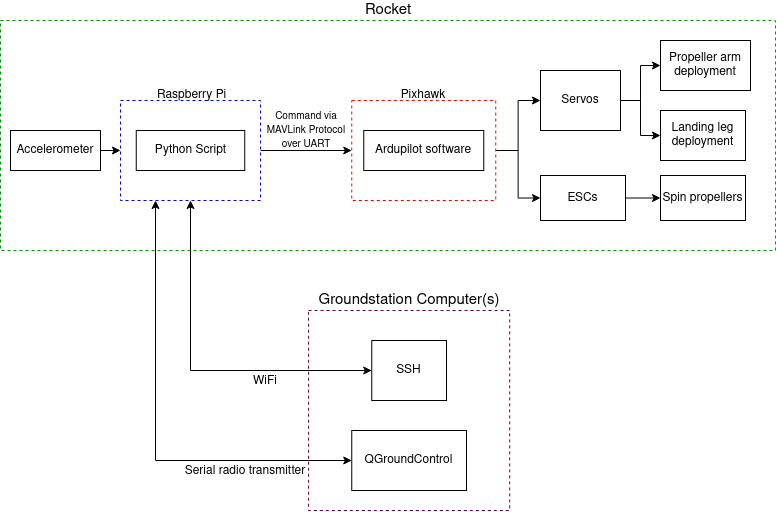

The diagram above was exported from draw.io. Its source (the exported page's mxGraphModel, read from the mxfile embedded in the PNG):
<mxGraphModel dx="1511" dy="688" grid="1" gridSize="10" guides="1" tooltips="1" connect="1" arrows="1" fold="1" page="1" pageScale="1" pageWidth="850" pageHeight="1100" math="0" shadow="0">
  <root>
    <mxCell id="0" />
    <mxCell id="1" parent="0" />
    <mxCell id="vrJlP2XrO-RkDKj-BPVZ-55" value="" style="rounded=0;whiteSpace=wrap;html=1;dashed=1;strokeColor=#009900;" vertex="1" parent="1">
      <mxGeometry x="35" y="90" width="775" height="230" as="geometry" />
    </mxCell>
    <mxCell id="vrJlP2XrO-RkDKj-BPVZ-41" style="edgeStyle=orthogonalEdgeStyle;rounded=0;orthogonalLoop=1;jettySize=auto;html=1;exitX=1;exitY=0.5;exitDx=0;exitDy=0;entryX=0;entryY=0.5;entryDx=0;entryDy=0;" edge="1" parent="1" source="vrJlP2XrO-RkDKj-BPVZ-20" target="vrJlP2XrO-RkDKj-BPVZ-30">
      <mxGeometry relative="1" as="geometry" />
    </mxCell>
    <mxCell id="vrJlP2XrO-RkDKj-BPVZ-42" style="edgeStyle=orthogonalEdgeStyle;rounded=0;orthogonalLoop=1;jettySize=auto;html=1;exitX=1;exitY=0.5;exitDx=0;exitDy=0;entryX=0;entryY=0.5;entryDx=0;entryDy=0;" edge="1" parent="1" source="vrJlP2XrO-RkDKj-BPVZ-20" target="vrJlP2XrO-RkDKj-BPVZ-22">
      <mxGeometry relative="1" as="geometry" />
    </mxCell>
    <mxCell id="vrJlP2XrO-RkDKj-BPVZ-20" value="" style="rounded=0;whiteSpace=wrap;html=1;dashed=1;strokeColor=#FF0000;" vertex="1" parent="1">
      <mxGeometry x="386.26" y="170" width="144" height="100" as="geometry" />
    </mxCell>
    <mxCell id="vrJlP2XrO-RkDKj-BPVZ-40" style="edgeStyle=orthogonalEdgeStyle;rounded=0;orthogonalLoop=1;jettySize=auto;html=1;exitX=1;exitY=0.5;exitDx=0;exitDy=0;entryX=0;entryY=0.5;entryDx=0;entryDy=0;" edge="1" parent="1" source="vrJlP2XrO-RkDKj-BPVZ-19" target="vrJlP2XrO-RkDKj-BPVZ-20">
      <mxGeometry relative="1" as="geometry" />
    </mxCell>
    <mxCell id="vrJlP2XrO-RkDKj-BPVZ-19" value="" style="rounded=0;whiteSpace=wrap;html=1;dashed=1;strokeColor=#0000FF;" vertex="1" parent="1">
      <mxGeometry x="155" y="170" width="140" height="100" as="geometry" />
    </mxCell>
    <mxCell id="vrJlP2XrO-RkDKj-BPVZ-11" value="Ardupilot software" style="rounded=0;whiteSpace=wrap;html=1;" vertex="1" parent="1">
      <mxGeometry x="398.26" y="200" width="120" height="40" as="geometry" />
    </mxCell>
    <mxCell id="vrJlP2XrO-RkDKj-BPVZ-8" value="Python Script" style="rounded=0;whiteSpace=wrap;html=1;" vertex="1" parent="1">
      <mxGeometry x="170.75" y="200" width="108.5" height="40" as="geometry" />
    </mxCell>
    <mxCell id="vrJlP2XrO-RkDKj-BPVZ-13" value="&lt;font style=&quot;font-size: 10px&quot;&gt;Command via MAVLink Protocol over UART&lt;/font&gt;" style="text;html=1;strokeColor=none;fillColor=none;align=center;verticalAlign=middle;whiteSpace=wrap;rounded=0;" vertex="1" parent="1">
      <mxGeometry x="296.26" y="180" width="90" height="40" as="geometry" />
    </mxCell>
    <mxCell id="vrJlP2XrO-RkDKj-BPVZ-53" style="edgeStyle=orthogonalEdgeStyle;rounded=0;orthogonalLoop=1;jettySize=auto;html=1;exitX=1;exitY=0.5;exitDx=0;exitDy=0;entryX=0;entryY=0.5;entryDx=0;entryDy=0;" edge="1" parent="1" source="vrJlP2XrO-RkDKj-BPVZ-22" target="vrJlP2XrO-RkDKj-BPVZ-52">
      <mxGeometry relative="1" as="geometry" />
    </mxCell>
    <mxCell id="vrJlP2XrO-RkDKj-BPVZ-22" value="ESCs" style="rounded=0;whiteSpace=wrap;html=1;" vertex="1" parent="1">
      <mxGeometry x="575" y="245" width="85" height="45" as="geometry" />
    </mxCell>
    <mxCell id="vrJlP2XrO-RkDKj-BPVZ-24" value="Raspberry Pi " style="text;html=1;strokeColor=none;fillColor=none;align=center;verticalAlign=middle;whiteSpace=wrap;rounded=0;" vertex="1" parent="1">
      <mxGeometry x="177.25" y="160" width="98.5" height="10" as="geometry" />
    </mxCell>
    <mxCell id="vrJlP2XrO-RkDKj-BPVZ-25" style="edgeStyle=orthogonalEdgeStyle;rounded=0;orthogonalLoop=1;jettySize=auto;html=1;exitX=0.5;exitY=1;exitDx=0;exitDy=0;" edge="1" parent="1">
      <mxGeometry relative="1" as="geometry">
        <mxPoint x="239" y="170" as="sourcePoint" />
        <mxPoint x="239" y="170" as="targetPoint" />
      </mxGeometry>
    </mxCell>
    <mxCell id="vrJlP2XrO-RkDKj-BPVZ-28" value="Pixhawk" style="text;html=1;strokeColor=none;fillColor=none;align=center;verticalAlign=middle;whiteSpace=wrap;rounded=0;" vertex="1" parent="1">
      <mxGeometry x="410.01" y="160" width="96.5" height="10" as="geometry" />
    </mxCell>
    <mxCell id="vrJlP2XrO-RkDKj-BPVZ-39" style="edgeStyle=orthogonalEdgeStyle;rounded=0;orthogonalLoop=1;jettySize=auto;html=1;exitX=1;exitY=0.5;exitDx=0;exitDy=0;entryX=0;entryY=0.5;entryDx=0;entryDy=0;" edge="1" parent="1" source="vrJlP2XrO-RkDKj-BPVZ-29" target="vrJlP2XrO-RkDKj-BPVZ-19">
      <mxGeometry relative="1" as="geometry" />
    </mxCell>
    <mxCell id="vrJlP2XrO-RkDKj-BPVZ-29" value="Accelerometer" style="rounded=0;whiteSpace=wrap;html=1;" vertex="1" parent="1">
      <mxGeometry x="45" y="200" width="90" height="40" as="geometry" />
    </mxCell>
    <mxCell id="vrJlP2XrO-RkDKj-BPVZ-48" style="edgeStyle=orthogonalEdgeStyle;rounded=0;orthogonalLoop=1;jettySize=auto;html=1;exitX=1;exitY=0.5;exitDx=0;exitDy=0;entryX=0;entryY=0.5;entryDx=0;entryDy=0;" edge="1" parent="1" source="vrJlP2XrO-RkDKj-BPVZ-30" target="vrJlP2XrO-RkDKj-BPVZ-47">
      <mxGeometry relative="1" as="geometry" />
    </mxCell>
    <mxCell id="vrJlP2XrO-RkDKj-BPVZ-49" style="edgeStyle=orthogonalEdgeStyle;rounded=0;orthogonalLoop=1;jettySize=auto;html=1;exitX=1;exitY=0.5;exitDx=0;exitDy=0;entryX=0;entryY=0.5;entryDx=0;entryDy=0;" edge="1" parent="1" source="vrJlP2XrO-RkDKj-BPVZ-30" target="vrJlP2XrO-RkDKj-BPVZ-46">
      <mxGeometry relative="1" as="geometry" />
    </mxCell>
    <mxCell id="vrJlP2XrO-RkDKj-BPVZ-30" value="Servos" style="rounded=0;whiteSpace=wrap;html=1;" vertex="1" parent="1">
      <mxGeometry x="575" y="140" width="80" height="60" as="geometry" />
    </mxCell>
    <mxCell id="vrJlP2XrO-RkDKj-BPVZ-46" value="Propeller arm deployment" style="rounded=0;whiteSpace=wrap;html=1;" vertex="1" parent="1">
      <mxGeometry x="695" y="110" width="90" height="50" as="geometry" />
    </mxCell>
    <mxCell id="vrJlP2XrO-RkDKj-BPVZ-47" value="Landing leg deployment" style="rounded=0;whiteSpace=wrap;html=1;" vertex="1" parent="1">
      <mxGeometry x="695" y="180" width="85" height="50" as="geometry" />
    </mxCell>
    <mxCell id="vrJlP2XrO-RkDKj-BPVZ-52" value="Spin propellers" style="rounded=0;whiteSpace=wrap;html=1;" vertex="1" parent="1">
      <mxGeometry x="695" y="245" width="85" height="45" as="geometry" />
    </mxCell>
    <mxCell id="vrJlP2XrO-RkDKj-BPVZ-56" value="&lt;font style=&quot;font-size: 15px&quot;&gt;Rocket&lt;/font&gt;" style="text;html=1;strokeColor=none;fillColor=none;align=center;verticalAlign=middle;whiteSpace=wrap;rounded=0;fontSize=10;" vertex="1" parent="1">
      <mxGeometry x="373.5" y="70" width="98" height="20" as="geometry" />
    </mxCell>
    <mxCell id="vrJlP2XrO-RkDKj-BPVZ-63" value="" style="rounded=0;whiteSpace=wrap;html=1;dashed=1;strokeColor=#660033;" vertex="1" parent="1">
      <mxGeometry x="343.08" y="380" width="201.13" height="200" as="geometry" />
    </mxCell>
    <mxCell id="vrJlP2XrO-RkDKj-BPVZ-64" value="&lt;font style=&quot;font-size: 15px&quot;&gt;Groundstation Computer(s)&lt;/font&gt;" style="text;html=1;strokeColor=none;fillColor=none;align=center;verticalAlign=middle;whiteSpace=wrap;rounded=0;fontSize=12;" vertex="1" parent="1">
      <mxGeometry x="336.78" y="360" width="213.72" height="20" as="geometry" />
    </mxCell>
    <mxCell id="vrJlP2XrO-RkDKj-BPVZ-67" style="edgeStyle=orthogonalEdgeStyle;rounded=0;orthogonalLoop=1;jettySize=auto;html=1;exitX=0;exitY=0.5;exitDx=0;exitDy=0;entryX=0.25;entryY=1;entryDx=0;entryDy=0;fontSize=15;startArrow=classic;startFill=1;" edge="1" parent="1" source="vrJlP2XrO-RkDKj-BPVZ-65" target="vrJlP2XrO-RkDKj-BPVZ-19">
      <mxGeometry relative="1" as="geometry" />
    </mxCell>
    <mxCell id="vrJlP2XrO-RkDKj-BPVZ-65" value="QGroundControl" style="rounded=0;whiteSpace=wrap;html=1;" vertex="1" parent="1">
      <mxGeometry x="386.26" y="500" width="114.75" height="60" as="geometry" />
    </mxCell>
    <mxCell id="vrJlP2XrO-RkDKj-BPVZ-69" style="edgeStyle=orthogonalEdgeStyle;rounded=0;orthogonalLoop=1;jettySize=auto;html=1;exitX=0;exitY=0.5;exitDx=0;exitDy=0;entryX=0.5;entryY=1;entryDx=0;entryDy=0;fontSize=15;startArrow=classic;startFill=1;" edge="1" parent="1" source="vrJlP2XrO-RkDKj-BPVZ-68" target="vrJlP2XrO-RkDKj-BPVZ-19">
      <mxGeometry relative="1" as="geometry" />
    </mxCell>
    <mxCell id="vrJlP2XrO-RkDKj-BPVZ-68" value="SSH" style="rounded=0;whiteSpace=wrap;html=1;" vertex="1" parent="1">
      <mxGeometry x="406.26" y="410" width="74.75" height="60" as="geometry" />
    </mxCell>
    <mxCell id="vrJlP2XrO-RkDKj-BPVZ-70" value="&lt;font style=&quot;font-size: 12px&quot;&gt;Serial radio transmitter&lt;/font&gt;" style="text;html=1;strokeColor=none;fillColor=none;align=center;verticalAlign=middle;whiteSpace=wrap;rounded=0;fontSize=15;" vertex="1" parent="1">
      <mxGeometry x="195.14" y="530" width="170" height="20" as="geometry" />
    </mxCell>
    <mxCell id="vrJlP2XrO-RkDKj-BPVZ-72" value="&lt;font style=&quot;font-size: 12px&quot;&gt;WiFi&lt;/font&gt;" style="text;html=1;strokeColor=none;fillColor=none;align=center;verticalAlign=middle;whiteSpace=wrap;rounded=0;fontSize=15;" vertex="1" parent="1">
      <mxGeometry x="215.14" y="440" width="170" height="20" as="geometry" />
    </mxCell>
  </root>
</mxGraphModel>